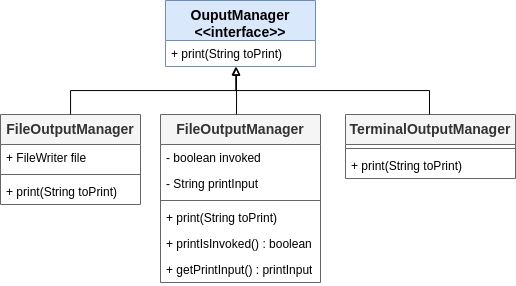

The diagram above was exported from draw.io. Its source (the exported page's mxGraphModel, read from the mxfile embedded in the PNG):
<mxGraphModel dx="755" dy="1987" grid="1" gridSize="10" guides="1" tooltips="1" connect="1" arrows="1" fold="1" page="1" pageScale="1" pageWidth="850" pageHeight="1100" math="0" shadow="0">
  <root>
    <mxCell id="0" />
    <mxCell id="1" parent="0" />
    <mxCell id="ce6miPQYpIzakA1FSOnc-96" value="OuputManager&lt;div&gt;&amp;lt;&amp;lt;interface&amp;gt;&amp;gt;&lt;/div&gt;" style="swimlane;fontStyle=1;align=center;verticalAlign=top;childLayout=stackLayout;horizontal=1;startSize=40;horizontalStack=0;resizeParent=1;resizeParentMax=0;resizeLast=0;collapsible=1;marginBottom=0;whiteSpace=wrap;html=1;fillColor=#dae8fc;strokeColor=#6c8ebf;fontSize=14;" vertex="1" parent="1">
      <mxGeometry x="1815" y="-310" width="150" height="66" as="geometry" />
    </mxCell>
    <mxCell id="ce6miPQYpIzakA1FSOnc-97" value="&lt;div&gt;+ print(String toPrint)&lt;/div&gt;" style="text;strokeColor=none;fillColor=none;align=left;verticalAlign=top;spacingLeft=4;spacingRight=4;overflow=hidden;rotatable=0;points=[[0,0.5],[1,0.5]];portConstraint=eastwest;whiteSpace=wrap;html=1;" vertex="1" parent="ce6miPQYpIzakA1FSOnc-96">
      <mxGeometry y="40" width="150" height="26" as="geometry" />
    </mxCell>
    <mxCell id="ce6miPQYpIzakA1FSOnc-98" value="FileOutputManager" style="swimlane;fontStyle=1;align=center;verticalAlign=top;childLayout=stackLayout;horizontal=1;startSize=30;horizontalStack=0;resizeParent=1;resizeParentMax=0;resizeLast=0;collapsible=1;marginBottom=0;whiteSpace=wrap;html=1;fillColor=#f5f5f5;strokeColor=#666666;fontSize=14;fontColor=#333333;" vertex="1" parent="1">
      <mxGeometry x="1650" y="-196" width="140" height="90" as="geometry" />
    </mxCell>
    <mxCell id="ce6miPQYpIzakA1FSOnc-99" value="&lt;div&gt;+ FileWriter file&lt;/div&gt;" style="text;strokeColor=none;fillColor=none;align=left;verticalAlign=top;spacingLeft=4;spacingRight=4;overflow=hidden;rotatable=0;points=[[0,0.5],[1,0.5]];portConstraint=eastwest;whiteSpace=wrap;html=1;" vertex="1" parent="ce6miPQYpIzakA1FSOnc-98">
      <mxGeometry y="30" width="140" height="26" as="geometry" />
    </mxCell>
    <mxCell id="ce6miPQYpIzakA1FSOnc-100" value="" style="line;strokeWidth=1;fillColor=none;align=left;verticalAlign=middle;spacingTop=-1;spacingLeft=3;spacingRight=3;rotatable=0;labelPosition=right;points=[];portConstraint=eastwest;strokeColor=inherit;" vertex="1" parent="ce6miPQYpIzakA1FSOnc-98">
      <mxGeometry y="56" width="140" height="8" as="geometry" />
    </mxCell>
    <mxCell id="ce6miPQYpIzakA1FSOnc-101" value="+ print(String toPrint)" style="text;strokeColor=none;fillColor=none;align=left;verticalAlign=top;spacingLeft=4;spacingRight=4;overflow=hidden;rotatable=0;points=[[0,0.5],[1,0.5]];portConstraint=eastwest;whiteSpace=wrap;html=1;" vertex="1" parent="ce6miPQYpIzakA1FSOnc-98">
      <mxGeometry y="64" width="140" height="26" as="geometry" />
    </mxCell>
    <mxCell id="ce6miPQYpIzakA1FSOnc-102" value="FileOutputManager" style="swimlane;fontStyle=1;align=center;verticalAlign=top;childLayout=stackLayout;horizontal=1;startSize=30;horizontalStack=0;resizeParent=1;resizeParentMax=0;resizeLast=0;collapsible=1;marginBottom=0;whiteSpace=wrap;html=1;fillColor=#f5f5f5;strokeColor=#666666;fontSize=14;fontColor=#333333;" vertex="1" parent="1">
      <mxGeometry x="1810" y="-196" width="160" height="168" as="geometry" />
    </mxCell>
    <mxCell id="ce6miPQYpIzakA1FSOnc-103" value="&lt;div&gt;- boolean invoked&lt;/div&gt;" style="text;strokeColor=none;fillColor=none;align=left;verticalAlign=top;spacingLeft=4;spacingRight=4;overflow=hidden;rotatable=0;points=[[0,0.5],[1,0.5]];portConstraint=eastwest;whiteSpace=wrap;html=1;" vertex="1" parent="ce6miPQYpIzakA1FSOnc-102">
      <mxGeometry y="30" width="160" height="26" as="geometry" />
    </mxCell>
    <mxCell id="ce6miPQYpIzakA1FSOnc-104" value="&lt;div&gt;- String printInput&lt;/div&gt;" style="text;strokeColor=none;fillColor=none;align=left;verticalAlign=top;spacingLeft=4;spacingRight=4;overflow=hidden;rotatable=0;points=[[0,0.5],[1,0.5]];portConstraint=eastwest;whiteSpace=wrap;html=1;" vertex="1" parent="ce6miPQYpIzakA1FSOnc-102">
      <mxGeometry y="56" width="160" height="26" as="geometry" />
    </mxCell>
    <mxCell id="ce6miPQYpIzakA1FSOnc-105" value="" style="line;strokeWidth=1;fillColor=none;align=left;verticalAlign=middle;spacingTop=-1;spacingLeft=3;spacingRight=3;rotatable=0;labelPosition=right;points=[];portConstraint=eastwest;strokeColor=inherit;" vertex="1" parent="ce6miPQYpIzakA1FSOnc-102">
      <mxGeometry y="82" width="160" height="8" as="geometry" />
    </mxCell>
    <mxCell id="ce6miPQYpIzakA1FSOnc-106" value="+ print(String toPrint)" style="text;strokeColor=none;fillColor=none;align=left;verticalAlign=top;spacingLeft=4;spacingRight=4;overflow=hidden;rotatable=0;points=[[0,0.5],[1,0.5]];portConstraint=eastwest;whiteSpace=wrap;html=1;" vertex="1" parent="ce6miPQYpIzakA1FSOnc-102">
      <mxGeometry y="90" width="160" height="26" as="geometry" />
    </mxCell>
    <mxCell id="ce6miPQYpIzakA1FSOnc-107" value="&lt;div&gt;+ printIsInvoked() : boolean&lt;/div&gt;" style="text;strokeColor=none;fillColor=none;align=left;verticalAlign=top;spacingLeft=4;spacingRight=4;overflow=hidden;rotatable=0;points=[[0,0.5],[1,0.5]];portConstraint=eastwest;whiteSpace=wrap;html=1;" vertex="1" parent="ce6miPQYpIzakA1FSOnc-102">
      <mxGeometry y="116" width="160" height="26" as="geometry" />
    </mxCell>
    <mxCell id="ce6miPQYpIzakA1FSOnc-108" value="&lt;div&gt;+ getPrintInput() : printInput&lt;/div&gt;" style="text;strokeColor=none;fillColor=none;align=left;verticalAlign=top;spacingLeft=4;spacingRight=4;overflow=hidden;rotatable=0;points=[[0,0.5],[1,0.5]];portConstraint=eastwest;whiteSpace=wrap;html=1;" vertex="1" parent="ce6miPQYpIzakA1FSOnc-102">
      <mxGeometry y="142" width="160" height="26" as="geometry" />
    </mxCell>
    <mxCell id="ce6miPQYpIzakA1FSOnc-109" value="TerminalOutputManager" style="swimlane;fontStyle=1;align=center;verticalAlign=top;childLayout=stackLayout;horizontal=1;startSize=30;horizontalStack=0;resizeParent=1;resizeParentMax=0;resizeLast=0;collapsible=1;marginBottom=0;whiteSpace=wrap;html=1;fillColor=#f5f5f5;strokeColor=#666666;fontSize=14;fontColor=#333333;" vertex="1" parent="1">
      <mxGeometry x="1995" y="-196" width="170" height="64" as="geometry" />
    </mxCell>
    <mxCell id="ce6miPQYpIzakA1FSOnc-110" value="" style="line;strokeWidth=1;fillColor=none;align=left;verticalAlign=middle;spacingTop=-1;spacingLeft=3;spacingRight=3;rotatable=0;labelPosition=right;points=[];portConstraint=eastwest;strokeColor=inherit;" vertex="1" parent="ce6miPQYpIzakA1FSOnc-109">
      <mxGeometry y="30" width="170" height="8" as="geometry" />
    </mxCell>
    <mxCell id="ce6miPQYpIzakA1FSOnc-111" value="+ print(String toPrint)" style="text;strokeColor=none;fillColor=none;align=left;verticalAlign=top;spacingLeft=4;spacingRight=4;overflow=hidden;rotatable=0;points=[[0,0.5],[1,0.5]];portConstraint=eastwest;whiteSpace=wrap;html=1;" vertex="1" parent="ce6miPQYpIzakA1FSOnc-109">
      <mxGeometry y="38" width="170" height="26" as="geometry" />
    </mxCell>
    <mxCell id="ce6miPQYpIzakA1FSOnc-112" style="edgeStyle=orthogonalEdgeStyle;rounded=0;orthogonalLoop=1;jettySize=auto;html=1;entryX=0.472;entryY=1.015;entryDx=0;entryDy=0;entryPerimeter=0;endArrow=block;endFill=0;" edge="1" parent="1" source="ce6miPQYpIzakA1FSOnc-98" target="ce6miPQYpIzakA1FSOnc-97">
      <mxGeometry relative="1" as="geometry" />
    </mxCell>
    <mxCell id="ce6miPQYpIzakA1FSOnc-113" style="edgeStyle=orthogonalEdgeStyle;rounded=0;orthogonalLoop=1;jettySize=auto;html=1;entryX=0.478;entryY=1.033;entryDx=0;entryDy=0;entryPerimeter=0;endArrow=block;endFill=0;" edge="1" parent="1">
      <mxGeometry relative="1" as="geometry">
        <mxPoint x="1886" y="-196" as="sourcePoint" />
        <mxPoint x="1885.7" y="-243.14199999999983" as="targetPoint" />
        <Array as="points">
          <mxPoint x="1886" y="-220" />
          <mxPoint x="1886" y="-220" />
        </Array>
      </mxGeometry>
    </mxCell>
    <mxCell id="ce6miPQYpIzakA1FSOnc-114" style="edgeStyle=orthogonalEdgeStyle;rounded=0;orthogonalLoop=1;jettySize=auto;html=1;entryX=0.475;entryY=1.006;entryDx=0;entryDy=0;entryPerimeter=0;endArrow=block;endFill=0;" edge="1" parent="1">
      <mxGeometry relative="1" as="geometry">
        <mxPoint x="2079" y="-196" as="sourcePoint" />
        <mxPoint x="1885.25" y="-243.84400000000005" as="targetPoint" />
        <Array as="points">
          <mxPoint x="2079" y="-220" />
          <mxPoint x="1885" y="-220" />
        </Array>
      </mxGeometry>
    </mxCell>
  </root>
</mxGraphModel>